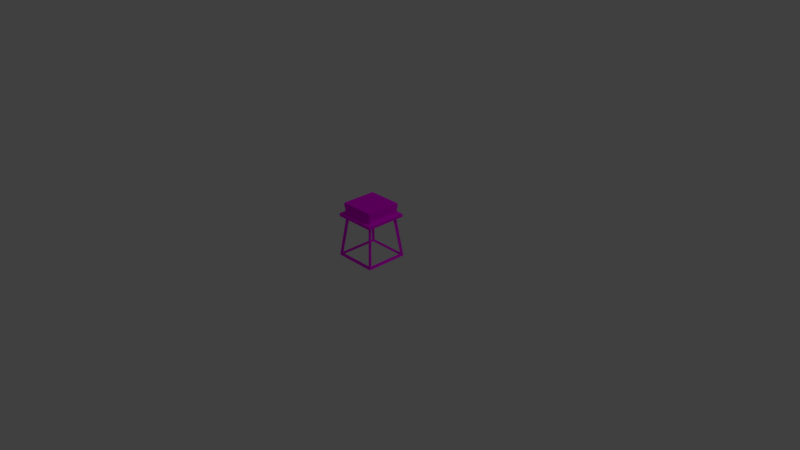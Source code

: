 # Source: audioPlayer.blend  (saved by Blender 2.79.0; exported with 4.5.12 LTS)
import bpy
from mathutils import Matrix  # noqa: F401  (used for matrix-valued properties, if any)

bpy.ops.wm.read_factory_settings(use_empty=True)
scene = bpy.context.scene
scene.name = 'Scene'

# ---- collections
col_collection_1 = bpy.data.collections.new('Collection 1'); scene.collection.children.link(col_collection_1)

# ---- images (referenced by path relative to the original .blend; pixels are not part of the script)
import os
ASSET_DIR = os.environ.get("B2B_ASSET_DIR", "")  # directory of the original .blend (textures are referenced by path, not embedded)
HERE = os.path.dirname(os.path.abspath(__file__))  # packed textures are extracted next to this script under _unpacked/

def load_image(name, relpath, width, height, colorspace="sRGB"):
    """Load a texture the original file referenced (path relative to the .blend, or extracted next to this script)."""
    p = next((c for c in (os.path.join(HERE, relpath), os.path.join(ASSET_DIR, relpath)) if relpath and os.path.exists(c)), "")
    if p:
        img = bpy.data.images.load(p, check_existing=True)
        img.name = name
    else:  # same state as the original file: an image datablock whose file is absent (Cycles renders it pink)
        img = bpy.data.images.new(name, width, height)
        img.source = "FILE"
        img.filepath = "//" + (relpath or name)
    img.colorspace_settings.name = colorspace
    return img
img_42022_png = load_image('42022.png', '42022.png', 1024, 1024, 'sRGB')
img_colorpallete_jpg_001 = load_image('colorPallete.jpg.001', 'colorPallete.jpg', 1024, 1024, 'sRGB')

# ---- materials (node trees are filled in below, after node groups)
mat_audio_player = bpy.data.materials.new('audio_player')
mat_audio_player.alpha_threshold = 0.0
mat_audio_player.roughness = 0.5
mat_audio_player_desk = bpy.data.materials.new('audio_player_desk')
mat_audio_player_desk.alpha_threshold = 0.0
mat_audio_player_desk.roughness = 0.5

# ---- material node trees
mat_audio_player.use_nodes = True; mat_audio_player.node_tree.nodes.clear()
_N = mat_audio_player.node_tree.nodes; _L = mat_audio_player.node_tree.links
n0 = _N.new('ShaderNodeOutputMaterial'); n0.name = 'Material Output'; n0.location = (300, 300)
n1 = _N.new('ShaderNodeBsdfDiffuse'); n1.name = 'Diffuse BSDF'; n1.location = (10, 300)
n2 = _N.new('ShaderNodeTexImage'); n2.name = 'Image Texture'; n2.location = (-164, 376)
n2.width = 140
n2.image = img_42022_png
_L.new(n1.outputs[0], n0.inputs[0])
_L.new(n2.outputs[0], n1.inputs[0])
n0.is_active_output = True
mat_audio_player_desk.use_nodes = True; mat_audio_player_desk.node_tree.nodes.clear()
_N = mat_audio_player_desk.node_tree.nodes; _L = mat_audio_player_desk.node_tree.links
n0 = _N.new('ShaderNodeOutputMaterial'); n0.name = 'Material Output'; n0.location = (300, 300)
n1 = _N.new('ShaderNodeBsdfDiffuse'); n1.name = 'Diffuse BSDF'; n1.location = (10, 300)
n2 = _N.new('ShaderNodeTexImage'); n2.name = 'Image Texture'; n2.location = (-316, 317)
n2.width = 140
n2.image = img_colorpallete_jpg_001
_L.new(n1.outputs[0], n0.inputs[0])
_L.new(n2.outputs[0], n1.inputs[0])
n0.is_active_output = True

# ---- world
world_world = bpy.data.worlds.new('World'); scene.world = world_world
world_world.color = (0.05088, 0.05088, 0.05088)
world_world.use_sun_shadow = False
world_world.sun_shadow_jitter_overblur = 0.0
world_world.cycles.sampling_method = 'MANUAL'

# ---- cameras
cam_camera = bpy.data.cameras.new('Camera')
cam_camera.clip_end = 100.0
cam_camera.lens = 35.0
cam_camera.sensor_width = 32.0
cam_camera.sensor_height = 18.0
cam_camera.ortho_scale = 7.314
cam_camera.dof.focus_distance = 0.0

# ---- lights
light_lamp = bpy.data.lights.new('Lamp', 'POINT')
light_lamp.transmission_factor = 0.0
light_lamp.cutoff_distance = 30.0
light_lamp.energy = 100.0
light_lamp.shadow_buffer_clip_start = 1.001
light_lamp.shadow_soft_size = 0.1
light_lamp.shadow_maximum_resolution = 0.006
light_lamp.use_absolute_resolution = True

# ---- meshes
me_cube_010 = bpy.data.meshes.new('Cube.010')
me_cube_010.from_pydata([(-0.3378, -0.3378, 0.008469), (-0.3767, -0.3767, -0.02436), (-0.2516, -0.2516, 0.6861), (-0.2863, -0.2863, 0.7271), (-0.3378, 0.3378, 0.008469), (-0.3767, 0.3767, -0.02436), (-0.2516, 0.2516, 0.6861), (-0.2863, 0.2863, 0.7271), (0.3378, -0.3378, 0.008469), (0.3767, -0.3767, -0.02436), (0.2516, -0.2516, 0.6861), (0.2863, -0.2863, 0.7271), (0.3378, 0.3378, 0.008469), (0.3767, 0.3767, -0.02436), (0.2516, 0.2516, 0.6861), (0.2863, 0.2863, 0.7271), (-0.3533, -0.3211, 0.02381), (-0.2729, -0.2407, 0.6748), (-0.2729, 0.2407, 0.6748), (-0.3533, 0.3211, 0.02381), (-0.3211, 0.3533, 0.02381), (-0.2407, 0.2729, 0.6748), (0.2407, 0.2729, 0.6748), (0.3211, 0.3533, 0.02381), (0.3533, 0.3211, 0.02381), (0.2729, 0.2407, 0.6748), (0.2729, -0.2407, 0.6748), (0.3533, -0.3211, 0.02381), (0.3211, -0.3533, 0.02381), (0.2407, -0.2729, 0.6748), (-0.2407, -0.2729, 0.6748), (-0.3211, -0.3533, 0.02381), (-0.3253, 0.3253, -0.007947), (0.3253, 0.3253, -0.007947), (0.3253, -0.3253, -0.007947), (-0.3253, -0.3253, -0.007947), (0.237, 0.237, 0.7066), (-0.237, 0.237, 0.7066), (-0.237, -0.237, 0.7066), (0.237, -0.237, 0.7066), (-0.3672, -0.3672, 0.6966), (0.3672, -0.3672, 0.6966), (-0.3672, 0.3672, 0.6966), (0.3672, 0.3672, 0.6966), (-0.3672, 0.3672, 0.749), (-0.3672, -0.3672, 0.749), (0.3672, -0.3672, 0.749), (0.3672, 0.3672, 0.749), (-0.3006, -0.3006, 0.737), (-0.2713, -0.2713, 0.8607), (-0.3006, 0.3006, 0.737), (-0.2713, 0.2713, 0.8607), (0.3006, -0.3006, 0.737), (0.2713, -0.2713, 0.8607), (0.3006, 0.3006, 0.737), (0.2713, 0.2713, 0.8607), (-0.3006, -0.3006, 0.8607), (-0.3006, 0.3006, 0.8607), (0.3006, 0.3006, 0.8607), (0.3006, -0.3006, 0.8607), (-0.2713, -0.2713, 0.843), (-0.2713, 0.2713, 0.843), (0.2713, 0.2713, 0.843), (0.2713, -0.2713, 0.843), (0.3092, -0.3092, 0.9411), (0.2791, -0.2791, 0.8615), (0.3092, 0.3092, 0.9411), (0.2791, 0.2791, 0.8615), (-0.3092, -0.3092, 0.9411), (-0.2791, -0.2791, 0.8615), (-0.3092, 0.3092, 0.9411), (-0.2791, 0.2791, 0.8615), (0.3092, -0.3092, 0.8615), (0.3092, 0.3092, 0.8615), (-0.3092, 0.3092, 0.8615), (-0.3092, -0.3092, 0.8615), (0.2791, -0.2791, 0.9149), (0.2791, 0.2791, 0.9149), (-0.2791, 0.2791, 0.9149), (-0.2791, -0.2791, 0.9149), (-0.2395, 0.1997, 0.8351), (-0.2395, 0.1997, 0.8769), (-0.2395, 0.2414, 0.8351), (-0.2395, 0.2414, 0.8769), (-0.1977, 0.1997, 0.8351), (-0.1977, 0.1997, 0.8769), (-0.1977, 0.2414, 0.8351), (-0.1977, 0.2414, 0.8769), (-0.2361, 0.203, 0.8994), (-0.2361, 0.2381, 0.8994), (-0.201, 0.2381, 0.8994), (-0.06325, 0.08108, 0.8994), (-0.2361, 0.203, 0.9228), (-0.2361, 0.2381, 0.9228), (-0.201, 0.2381, 0.9228), (-0.05151, 0.09281, 0.8994), (-0.201, 0.2147, 0.8994), (-0.2128, 0.203, 0.8994), (-0.1993, 0.2013, 0.8879), (-0.2128, 0.203, 0.9228), (-0.201, 0.2147, 0.9228), (-0.05151, 0.09281, 0.9228), (-0.06325, 0.08108, 0.9228), (-0.06194, 0.1032, 0.8994), (-0.06194, 0.1032, 0.9228), (-0.07367, 0.09151, 0.9228), (-0.07367, 0.09151, 0.8994), (-0.0582, 0.09242, 0.8645), (-0.06285, 0.08777, 0.8645), (-0.06233, 0.09655, 0.8645), (-0.06698, 0.0919, 0.8645), (-0.0118, 0.2006, 0.8567), (-0.2131, 0.08438, 0.8567), (-0.2131, -0.148, 0.8567), (-0.0118, -0.2642, 0.8567), (0.1895, -0.148, 0.8567), (0.1895, 0.08438, 0.8567), (-0.2131, 0.08438, 0.8627), (-0.0118, 0.2006, 0.8627), (-0.2131, -0.148, 0.8627), (-0.0118, -0.2642, 0.8627), (0.1895, -0.148, 0.8627), (0.1895, 0.08438, 0.8627), (-0.1971, 0.2116, 0.8994), (-0.2088, 0.1998, 0.8994), (-0.1971, 0.2116, 0.9228), (-0.2088, 0.1998, 0.9228), (-0.01708, -0.04079, 0.8118), (-0.01708, -0.04079, 0.8877), (-0.01708, -0.02595, 0.8118), (-0.01708, -0.02595, 0.8877), (-0.002244, -0.04079, 0.8118), (-0.002244, -0.04079, 0.8877), (-0.002244, -0.02595, 0.8118), (-0.002244, -0.02595, 0.8877)], [], [(16, 17, 2, 0), (17, 16, 1, 3), (17, 18, 6, 2), (18, 17, 3, 7), (18, 19, 4, 6), (19, 18, 7, 5), (19, 16, 0, 4), (16, 19, 5, 1), (20, 21, 6, 4), (21, 20, 5, 7), (21, 22, 14, 6), (22, 21, 7, 15), (22, 23, 12, 14), (23, 22, 15, 13), (23, 20, 4, 12), (20, 23, 13, 5), (24, 25, 14, 12), (25, 24, 13, 15), (25, 26, 10, 14), (26, 25, 15, 11), (26, 27, 8, 10), (27, 26, 11, 9), (27, 24, 12, 8), (24, 27, 9, 13), (28, 29, 10, 8), (29, 28, 9, 11), (29, 30, 2, 10), (30, 29, 11, 3), (30, 31, 0, 2), (31, 30, 3, 1), (31, 28, 8, 0), (28, 31, 1, 9), (32, 33, 12, 4), (33, 32, 5, 13), (33, 34, 8, 12), (34, 33, 13, 9), (34, 35, 0, 8), (35, 34, 9, 1), (35, 32, 4, 0), (32, 35, 1, 5), (36, 37, 6, 14), (37, 36, 15, 7), (37, 38, 2, 6), (38, 37, 7, 3), (38, 39, 10, 2), (39, 38, 3, 11), (39, 36, 14, 10), (36, 39, 11, 15), (40, 42, 43, 41), (45, 46, 47, 44), (43, 42, 44, 47), (40, 41, 46, 45), (41, 43, 47, 46), (42, 40, 45, 44), (48, 56, 57, 50), (50, 57, 58, 54), (54, 58, 59, 52), (52, 59, 56, 48), (50, 54, 52, 48), (51, 49, 60, 61), (49, 51, 57, 56), (51, 55, 58, 57), (55, 53, 59, 58), (53, 49, 56, 59), (62, 61, 60, 63), (49, 53, 63, 60), (55, 51, 61, 62), (53, 55, 62, 63), (64, 72, 73, 66), (66, 73, 74, 70), (70, 74, 75, 68), (68, 75, 72, 64), (66, 70, 68, 64), (67, 65, 76, 77), (65, 67, 73, 72), (67, 71, 74, 73), (71, 69, 75, 74), (69, 65, 72, 75), (78, 77, 76, 79), (65, 69, 79, 76), (71, 67, 77, 78), (69, 71, 78, 79), (80, 81, 83, 82), (82, 83, 87, 86), (86, 87, 85, 84), (84, 85, 81, 80), (82, 86, 84, 80), (94, 93, 92, 99, 100), (81, 85, 98, 97, 88), (87, 83, 89, 90), (88, 97, 99, 92), (83, 81, 88, 89), (102, 91, 95, 101), (89, 88, 92, 93), (96, 90, 94, 100), (90, 89, 93, 94), (96, 97, 98), (103, 104, 101, 95), (85, 87, 90, 96, 98), (104, 105, 102, 101), (91, 106, 110, 108), (105, 106, 91, 102), (126, 124, 106, 105), (124, 123, 103, 106), (125, 126, 105, 104), (123, 125, 104, 103), (110, 109, 107, 108), (95, 91, 108, 107), (103, 95, 107, 109), (106, 103, 109, 110), (112, 111, 116, 115, 114, 113), (117, 119, 120, 121, 122, 118), (116, 111, 118, 122), (114, 115, 121, 120), (112, 113, 119, 117), (115, 116, 122, 121), (113, 114, 120, 119), (111, 112, 117, 118), (96, 100, 125, 123), (100, 99, 126, 125), (97, 96, 123, 124), (99, 97, 124, 126), (127, 128, 130, 129), (129, 130, 134, 133), (133, 134, 132, 131), (131, 132, 128, 127), (129, 133, 131, 127), (134, 130, 128, 132)])
me_cube_010.polygons.foreach_set('material_index', [1, 1, 1, 1, 1, 1, 1, 1, 1, 1, 1, 1, 1, 1, 1, 1, 1, 1, 1, 1, 1, 1, 1, 1, 1, 1, 1, 1, 1, 1, 1, 1, 1, 1, 1, 1, 1, 1, 1, 1, 1, 1, 1, 1, 1, 1, 1, 1, 1, 1, 1, 1, 1, 1, 0, 0, 0, 0, 0, 0, 0, 0, 0, 0, 0, 0, 0, 0, 0, 0, 0, 0, 0, 0, 0, 0, 0, 0, 0, 0, 0, 0, 0, 0, 0, 0, 0, 0, 0, 0, 0, 0, 0, 0, 0, 0, 0, 0, 0, 0, 0, 0, 0, 0, 0, 0, 0, 0, 0, 0, 0, 0, 0, 0, 0, 0, 0, 0, 0, 0, 0, 0, 0, 0, 0, 0, 0, 0])
_uv = me_cube_010.uv_layers.new(name='UVMap')
_uv.uv.foreach_set('vector', [0.1524, 0.6751, 0.1524, 0.6751, 0.1524, 0.6751, 0.1524, 0.6751, 0.1524, 0.6751, 0.1524, 0.6751, 0.1524, 0.6751, 0.1524, 0.6751, 0.1524, 0.6751, 0.1524, 0.6751, 0.1524, 0.6751, 0.1524, 0.6751, 0.1524, 0.6751, 0.1524, 0.6751, 0.1524, 0.6751, 0.1524, 0.6751, 0.1524, 0.6751, 0.1524, 0.6751, 0.1524, 0.6751, 0.1524, 0.6751, 0.1524, 0.6751, 0.1524, 0.6751, 0.1524, 0.6751, 0.1524, 0.6751, 0.1524, 0.6751, 0.1524, 0.6751, 0.1524, 0.6751, 0.1524, 0.6751, 0.1524, 0.6751, 0.1524, 0.6751, 0.1524, 0.6751, 0.1524, 0.6751, 0.1524, 0.6751, 0.1524, 0.6751, 0.1524, 0.6751, 0.1524, 0.6751, 0.1524, 0.6751, 0.1524, 0.6751, 0.1524, 0.6751, 0.1524, 0.6751, 0.1524, 0.6751, 0.1524, 0.6751, 0.1524, 0.6751, 0.1524, 0.6751, 0.1524, 0.6751, 0.1524, 0.6751, 0.1524, 0.6751, 0.1524, 0.6751, 0.1524, 0.6751, 0.1524, 0.6751, 0.1524, 0.6751, 0.1524, 0.6751, 0.1524, 0.6751, 0.1524, 0.6751, 0.1524, 0.6751, 0.1524, 0.6751, 0.1524, 0.6751, 0.1524, 0.6751, 0.1524, 0.6751, 0.1524, 0.6751, 0.1524, 0.6751, 0.1524, 0.6751, 0.1524, 0.6751, 0.1524, 0.6751, 0.1524, 0.6751, 0.1524, 0.6751, 0.1524, 0.6751, 0.1524, 0.6751, 0.1524, 0.6751, 0.1524, 0.6751, 0.1524, 0.6751, 0.1524, 0.6751, 0.1524, 0.6751, 0.1524, 0.6751, 0.1524, 0.6751, 0.1524, 0.6751, 0.1524, 0.6751, 0.1524, 0.6751, 0.1524, 0.6751, 0.1524, 0.6751, 0.1524, 0.6751, 0.1524, 0.6751, 0.1524, 0.6751, 0.1524, 0.6751, 0.1524, 0.6751, 0.1524, 0.6751, 0.1524, 0.6751, 0.1524, 0.6751, 0.1524, 0.6751, 0.1524, 0.6751, 0.1524, 0.6751, 0.1524, 0.6751, 0.1524, 0.6751, 0.1524, 0.6751, 0.1524, 0.6751, 0.1524, 0.6751, 0.1524, 0.6751, 0.1524, 0.6751, 0.1524, 0.6751, 0.1524, 0.6751, 0.1524, 0.6751, 0.1524, 0.6751, 0.1524, 0.6751, 0.1524, 0.6751, 0.1524, 0.6751, 0.1524, 0.6751, 0.1524, 0.6751, 0.1524, 0.6751, 0.1524, 0.6751, 0.1524, 0.6751, 0.1524, 0.6751, 0.1524, 0.6751, 0.1524, 0.6751, 0.1524, 0.6751, 0.1524, 0.6751, 0.1524, 0.6751, 0.1524, 0.6751, 0.1524, 0.6751, 0.1524, 0.6751, 0.1524, 0.6751, 0.1524, 0.6751, 0.1524, 0.6751, 0.1524, 0.6751, 0.1524, 0.6751, 0.1524, 0.6751, 0.1524, 0.6751, 0.1524, 0.6751, 0.1524, 0.6751, 0.1524, 0.6751, 0.1524, 0.6751, 0.1524, 0.6751, 0.1524, 0.6751, 0.1524, 0.6751, 0.1524, 0.6751, 0.1524, 0.6751, 0.1524, 0.6751, 0.1524, 0.6751, 0.1524, 0.6751, 0.1524, 0.6751, 0.1524, 0.6751, 0.1524, 0.6751, 0.1524, 0.6751, 0.1524, 0.6751, 0.1524, 0.6751, 0.1524, 0.6751, 0.1524, 0.6751, 0.1524, 0.6751, 0.1524, 0.6751, 0.1524, 0.6751, 0.1524, 0.6751, 0.1524, 0.6751, 0.1524, 0.6751, 0.1524, 0.6751, 0.1524, 0.6751, 0.1524, 0.6751, 0.1524, 0.6751, 0.1524, 0.6751, 0.1524, 0.6751, 0.1524, 0.6751, 0.1524, 0.6751, 0.1524, 0.6751, 0.1524, 0.6751, 0.1524, 0.6751, 0.1524, 0.6751, 0.1524, 0.6751, 0.1524, 0.6751, 0.1524, 0.6751, 0.1524, 0.6751, 0.1524, 0.6751, 0.1524, 0.6751, 0.1524, 0.6751, 0.1524, 0.6751, 0.1524, 0.6751, 0.1524, 0.6751, 0.1524, 0.6751, 0.1524, 0.6751, 0.1524, 0.6751, 0.1524, 0.6751, 0.1524, 0.6751, 0.1524, 0.6751, 0.1524, 0.6751, 0.1524, 0.6751, 0.1524, 0.6751, 0.1524, 0.6751, 0.1524, 0.6751, 0.1524, 0.6751, 0.1524, 0.6751, 0.1524, 0.6751, 0.1524, 0.6751, 0.1524, 0.6751, 0.1524, 0.6751, 0.1524, 0.6751, 0.3104, 0.5958, 0.3104, 0.5958, 0.3104, 0.5958, 0.3104, 0.5958, 0.3104, 0.5958, 0.3104, 0.5958, 0.3104, 0.5958, 0.3104, 0.5958, 0.3104, 0.5958, 0.3104, 0.5958, 0.3104, 0.5958, 0.3104, 0.5958, 0.3104, 0.5958, 0.3104, 0.5958, 0.3104, 0.5958, 0.3104, 0.5958, 0.3104, 0.5958, 0.3104, 0.5958, 0.3104, 0.5958, 0.3104, 0.5958, 0.3104, 0.5958, 0.3104, 0.5958, 0.3104, 0.5958, 0.3104, 0.5958, 0.4699, 0.6347, 0.5567, 0.6347, 0.5567, 0.8119, 0.4699, 0.8119, 0.4699, 0.6347, 0.5567, 0.6347, 0.5567, 0.8119, 0.4699, 0.8119, 0.4699, 0.6347, 0.5567, 0.6347, 0.5567, 0.8119, 0.4699, 0.8119, 0.4699, 0.6347, 0.5567, 0.6347, 0.5567, 0.8119, 0.4699, 0.8119, 0.4699, 0.6347, 0.5567, 0.6347, 0.5567, 0.8119, 0.4699, 0.8119, 0.4699, 0.6347, 0.5567, 0.6347, 0.5567, 0.8119, 0.4699, 0.8119, 0.4699, 0.6347, 0.5567, 0.6347, 0.5567, 0.8119, 0.4699, 0.8119, 0.4699, 0.6347, 0.5567, 0.6347, 0.5567, 0.8119, 0.4699, 0.8119, 0.4699, 0.6347, 0.5567, 0.6347, 0.5567, 0.8119, 0.4699, 0.8119, 0.4699, 0.6347, 0.5567, 0.6347, 0.5567, 0.8119, 0.4699, 0.8119, 0.9947, 0.6092, 0.7995, 0.902, 0.6043, 0.6092, 0.7995, 0.3164, 0.4699, 0.6347, 0.5567, 0.6347, 0.5567, 0.8119, 0.4699, 0.8119, 0.4699, 0.6347, 0.5567, 0.6347, 0.5567, 0.8119, 0.4699, 0.8119, 0.4699, 0.6347, 0.5567, 0.6347, 0.5567, 0.8119, 0.4699, 0.8119, 0.4699, 0.6347, 0.5567, 0.6347, 0.5567, 0.8119, 0.4699, 0.8119, 0.4699, 0.6347, 0.5567, 0.6347, 0.5567, 0.8119, 0.4699, 0.8119, 0.4699, 0.6347, 0.5567, 0.6347, 0.5567, 0.8119, 0.4699, 0.8119, 0.4699, 0.6347, 0.5567, 0.6347, 0.5567, 0.8119, 0.4699, 0.8119, 0.4699, 0.6347, 0.5567, 0.6347, 0.5567, 0.8119, 0.4699, 0.8119, 0.4699, 0.6347, 0.5567, 0.6347, 0.5567, 0.8119, 0.4699, 0.8119, 0.4699, 0.6347, 0.5567, 0.6347, 0.5567, 0.8119, 0.4699, 0.8119, 0.4699, 0.6347, 0.5567, 0.6347, 0.5567, 0.8119, 0.4699, 0.8119, 0.4699, 0.6347, 0.5567, 0.6347, 0.5567, 0.8119, 0.4699, 0.8119, 0.4699, 0.6347, 0.5567, 0.6347, 0.5567, 0.8119, 0.4699, 0.8119, 0.2689, 8.164e-05, 0.9354, 8.164e-05, 0.9354, 0.9999, 0.2689, 0.9999, 0.4699, 0.6347, 0.5567, 0.6347, 0.5567, 0.8119, 0.4699, 0.8119, 0.4699, 0.6347, 0.5567, 0.6347, 0.5567, 0.8119, 0.4699, 0.8119, 0.4699, 0.6347, 0.5567, 0.6347, 0.5567, 0.8119, 0.4699, 0.8119, 0.9094, 0.7062, 0.9094, 0.6828, 0.9215, 0.6807, 0.9215, 0.7041, 0.9215, 0.6052, 0.9215, 0.6288, 0.9088, 0.6294, 0.9088, 0.6058, 0.9214, 0.5542, 0.9232, 0.5776, 0.9112, 0.5804, 0.9095, 0.557, 0.8286, 0.6554, 0.8457, 0.6555, 0.8461, 0.6731, 0.829, 0.673, 0.8848, 0.6631, 0.9019, 0.6631, 0.9019, 0.6867, 0.8848, 0.6867, 0.8648, 0.5704, 0.8731, 0.5542, 0.8848, 0.5656, 0.8793, 0.5764, 0.8726, 0.578, 0.8461, 0.6731, 0.8457, 0.6555, 0.8502, 0.6568, 0.855, 0.6631, 0.8552, 0.673, 0.9088, 0.6294, 0.9215, 0.6288, 0.9196, 0.6415, 0.9089, 0.642, 0.8552, 0.673, 0.855, 0.6631, 0.8646, 0.6632, 0.8648, 0.673, 0.9215, 0.6807, 0.9094, 0.6828, 0.9113, 0.6701, 0.9215, 0.6684, 0.9232, 0.6891, 0.9232, 0.6759, 0.93, 0.6759, 0.93, 0.6891, 0.9215, 0.6684, 0.9113, 0.6701, 0.9113, 0.657, 0.9215, 0.6552, 0.9155, 0.5921, 0.9222, 0.5906, 0.9232, 0.6037, 0.9165, 0.6052, 0.9089, 0.642, 0.9196, 0.6415, 0.9196, 0.6548, 0.9089, 0.6552, 0.9155, 0.5921, 0.9088, 0.593, 0.9117, 0.5865, 0.8944, 0.5625, 0.8848, 0.5626, 0.8848, 0.5542, 0.8944, 0.5542, 0.9112, 0.5804, 0.9232, 0.5776, 0.9222, 0.5906, 0.9155, 0.5921, 0.9117, 0.5865, 0.8771, 0.6786, 0.8838, 0.677, 0.8848, 0.6852, 0.8781, 0.6868, 0.8552, 0.5542, 0.8552, 0.5625, 0.8408, 0.5598, 0.8408, 0.5565, 0.8648, 0.5626, 0.8552, 0.5625, 0.8552, 0.5542, 0.8648, 0.5543, 0.8646, 0.6603, 0.855, 0.6603, 0.8552, 0.5625, 0.8648, 0.5626, 0.9299, 0.6531, 0.9232, 0.6521, 0.9232, 0.5542, 0.9299, 0.5552, 0.8727, 0.5809, 0.8794, 0.5793, 0.8838, 0.677, 0.8771, 0.6786, 0.8947, 0.6603, 0.8851, 0.6603, 0.8848, 0.5626, 0.8944, 0.5625, 0.8286, 0.6768, 0.8286, 0.6731, 0.831, 0.6731, 0.831, 0.6768, 0.93, 0.6759, 0.9232, 0.6759, 0.9252, 0.656, 0.9279, 0.656, 0.8944, 0.5625, 0.8944, 0.5542, 0.9088, 0.5568, 0.9088, 0.5601, 0.9087, 0.6831, 0.9019, 0.6831, 0.9039, 0.6631, 0.9066, 0.6631, 0.7784, 0.3822, 0.7784, 0.3822, 0.7784, 0.3822, 0.7784, 0.3822, 0.7784, 0.3822, 0.7784, 0.3822, 0.7784, 0.3822, 0.7784, 0.3822, 0.7784, 0.3822, 0.7784, 0.3822, 0.7784, 0.3822, 0.7784, 0.3822, 0.7784, 0.3822, 0.7784, 0.3822, 0.7784, 0.3822, 0.7784, 0.3822, 0.7784, 0.3822, 0.7784, 0.3822, 0.7784, 0.3822, 0.7784, 0.3822, 0.7784, 0.3822, 0.7784, 0.3822, 0.7784, 0.3822, 0.7784, 0.3822, 0.7784, 0.3822, 0.7784, 0.3822, 0.7784, 0.3822, 0.7784, 0.3822, 0.7784, 0.3822, 0.7784, 0.3822, 0.7784, 0.3822, 0.7784, 0.3822, 0.7784, 0.3822, 0.7784, 0.3822, 0.7784, 0.3822, 0.7784, 0.3822, 0.8947, 0.6631, 0.8851, 0.6631, 0.8851, 0.6603, 0.8947, 0.6603, 0.8726, 0.578, 0.8793, 0.5764, 0.8794, 0.5793, 0.8727, 0.5809, 0.9299, 0.656, 0.9232, 0.655, 0.9232, 0.6521, 0.9299, 0.6531, 0.8646, 0.6632, 0.855, 0.6631, 0.855, 0.6603, 0.8646, 0.6603, 0.0, 0.0, 0.0, 0.0, 0.0, 0.0, 0.0, 0.0, 0.0, 0.0, 0.0, 0.0, 0.0, 0.0, 0.0, 0.0, 0.0, 0.0, 0.0, 0.0, 0.0, 0.0, 0.0, 0.0, 0.0, 0.0, 0.0, 0.0, 0.0, 0.0, 0.0, 0.0, 0.0, 0.0, 0.0, 0.0, 0.0, 0.0, 0.0, 0.0, 0.0, 0.0, 0.0, 0.0, 0.0, 0.0, 0.0, 0.0])
me_cube_010.materials.append(mat_audio_player)
me_cube_010.materials.append(mat_audio_player_desk)
me_cube_010.use_remesh_preserve_volume = False
me_cube_010.use_remesh_preserve_attributes = False
me_cube_010.use_mirror_vertex_groups = False
me_cube_010.update()
arm_audio_player_armature = bpy.data.armatures.new('audio_player_armature')  # bones are not reproduced

# ---- objects
ob_lamp = bpy.data.objects.new('Lamp', light_lamp)
ob_camera = bpy.data.objects.new('Camera', cam_camera)
ob_audio_player_armature = bpy.data.objects.new('audio_player_armature', arm_audio_player_armature)
ob_audio_player = bpy.data.objects.new('audio_player', me_cube_010)

# ---- transforms, parenting, visibility, modifiers, constraints
ob_lamp.location = (4.076, 1.005, 5.904)
ob_lamp.rotation_euler = (0.6503, 0.05522, 1.866)
ob_lamp.lock_rotations_4d = False
ob_lamp.empty_display_type = 'ARROWS'
ob_lamp.color = (0.0, 0.0, 0.0, 0.0)
ob_lamp.lineart.crease_threshold = 0.0
ob_camera.location = (7.481, -6.508, 5.344)
ob_camera.rotation_euler = (1.109, 0.0, 0.8149)
ob_camera.lock_rotations_4d = False
ob_camera.empty_display_type = 'ARROWS'
ob_camera.color = (0.0, 0.0, 0.0, 0.0)
ob_camera.display_type = 'WIRE'
ob_camera.lineart.crease_threshold = 0.0
ob_audio_player_armature.location = (0.02124, 0.02541, 1.627e-05)
ob_audio_player_armature.rotation_euler = (-0.0, 1.571, 0.0)
ob_audio_player_armature.scale = (0.1595, 0.1595, 0.1595)
ob_audio_player_armature.lineart.crease_threshold = 0.0
ob_audio_player.parent = ob_audio_player_armature
ob_audio_player.matrix_parent_inverse = Matrix(((4.734e-07, 0.0, -6.271, 0.000102), (0.0, 6.271, -0.0, -0.1594), (6.271, 0.0, 4.734e-07, -0.1332), (0.0, 0.0, 0.0, 1.0)))
ob_audio_player.location = (0.02124, 0.02541, 1.624e-05)
ob_audio_player.scale = (0.7649, 0.7649, 0.7649)
ob_audio_player.lineart.crease_threshold = 0.0
_vg = ob_audio_player.vertex_groups.new(name='Cover')
_vg.add([64, 65, 66, 67, 68, 69, 70, 71, 72, 73, 74, 75, 76, 77, 78, 79], 1.0, 'REPLACE')
_vg = ob_audio_player.vertex_groups.new(name='needle-motor')
_vg.add([80, 81, 82, 83, 84, 85, 86, 87, 88, 89, 90, 92, 93, 94, 96, 97, 98, 99, 100, 123, 124, 125, 126], 1.0, 'REPLACE')
_vg = ob_audio_player.vertex_groups.new(name='needle-contact')
_vg.add([91, 95, 101, 102, 103, 104, 105, 106, 107, 108, 109, 110, 123, 124, 125, 126], 1.0, 'REPLACE')
_vg = ob_audio_player.vertex_groups.new(name='vynil')
_vg.add([111, 112, 113, 114, 115, 116, 117, 118, 119, 120, 121, 122], 1.0, 'REPLACE')
_vg = ob_audio_player.vertex_groups.new(name='main')
_vg.add([0, 1, 2, 3, 4, 5, 6, 7, 8, 9, 10, 11, 12, 13, 14, 15, 16, 17, 18, 19, 20, 21, 22, 23, 24, 25, 26, 27, 28, 29, 30, 31, 32, 33, 34, 35, 36, 37, 38, 39, 40, 41, 42, 43, 44, 45, 46, 47, 48, 49, 50, 51, 52, 53, 54, 55, 56, 57, 58, 59, 60, 61, 62, 63, 127, 128, 129, 130, 131, 132, 133, 134], 1.0, 'REPLACE')
_m = ob_audio_player.modifiers.new('Armature', 'ARMATURE')
_m.object = ob_audio_player_armature

# ---- collection membership
col_collection_1.objects.link(ob_lamp)
col_collection_1.objects.link(ob_camera)
col_collection_1.objects.link(ob_audio_player_armature)
col_collection_1.objects.link(ob_audio_player)

# ---- scene / render settings (as saved in the file)
scene.camera = ob_camera
scene.frame_start = 1; scene.frame_end = 250; scene.frame_set(1)
scene.render.engine = 'CYCLES'
scene.render.resolution_percentage = 50
scene.render.dither_intensity = 0.0
scene.cycles.use_denoising = False
scene.cycles.samples = 128
scene.cycles.sampling_pattern = 'TABULATED_SOBOL'
scene.cycles.use_adaptive_sampling = False
scene.cycles.use_light_tree = False
scene.cycles.blur_glossy = 0.0
scene.cycles.sample_clamp_indirect = 0.0
scene.view_settings.view_transform = 'Standard'
bpy.context.view_layer.update()
